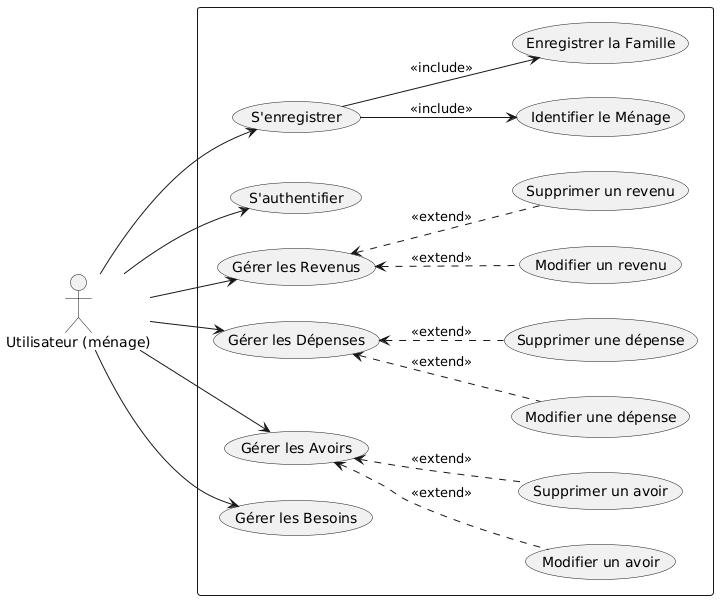

The diagram above was rendered by PlantUML. Its source (embedded in the PNG):
@startuml
left to right direction

actor "Utilisateur (ménage)" as U

rectangle "Ménage Manager" {
  
  ' --- Phase d'inscription ---
  usecase "S'enregistrer" as UC_Register
  usecase "Identifier le Ménage" as UC_Identify
  usecase "Enregistrer la Famille" as UC_Family

  UC_Register --> UC_Identify : <<include>>
  UC_Register --> UC_Family : <<include>>

  ' --- Phase de gestion ---
  usecase "S'authentifier" as UC_Login
  usecase "Gérer les Revenus" as UC_Revenus
  usecase "Gérer les Dépenses" as UC_Depenses
  usecase "Gérer les Avoirs" as UC_Avoirs
  usecase "Gérer les Besoins" as UC_Besoins

  ' --- Extensions pour CRUD ---
  usecase "Modifier une dépense" as UC_ModDep
  usecase "Supprimer une dépense" as UC_SupDep

  UC_Depenses <.. UC_ModDep : <<extend>>
  UC_Depenses <.. UC_SupDep : <<extend>>

  usecase "Modifier un revenu" as UC_ModRev
  usecase "Supprimer un revenu" as UC_SupRev

  UC_Revenus <.. UC_ModRev : <<extend>>
  UC_Revenus <.. UC_SupRev : <<extend>>

  usecase "Modifier un avoir" as UC_ModAv
  usecase "Supprimer un avoir" as UC_SupAv

  UC_Avoirs <.. UC_ModAv : <<extend>>
  UC_Avoirs <.. UC_SupAv : <<extend>>
}

' --- Relations acteur ---
U --> UC_Register
U --> UC_Login
U --> UC_Revenus
U --> UC_Depenses
U --> UC_Avoirs
U --> UC_Besoins
@enduml